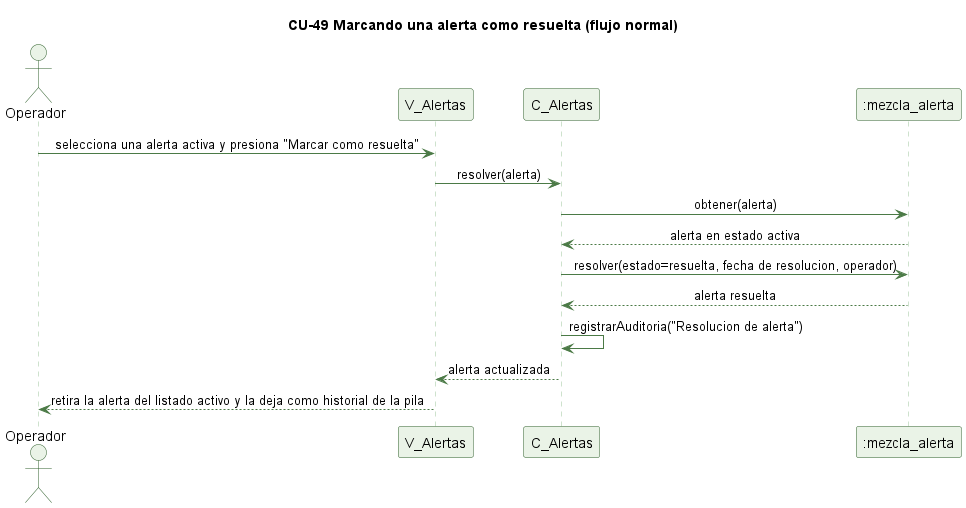

The diagram above was rendered by PlantUML. Its source (embedded in the PNG):
@startuml cu49-resolver-alerta-normal
' CU-49 Marcando una alerta como resuelta - flujo normal
skinparam backgroundColor #FFFFFF
skinparam shadowing false
skinparam defaultFontName Helvetica
skinparam sequenceMessageAlign center
skinparam ParticipantBackgroundColor #EAF3E7
skinparam ParticipantBorderColor #2E5E2A
skinparam ActorBackgroundColor #EAF3E7
skinparam ActorBorderColor #2E5E2A
skinparam sequenceLifeLineBorderColor #9CC49A
skinparam ArrowColor #4B7A46

title CU-49 Marcando una alerta como resuelta (flujo normal)

actor Operador
participant "V_Alertas" as V
participant "C_Alertas" as C
participant ":mezcla_alerta" as A

Operador -> V : selecciona una alerta activa y presiona "Marcar como resuelta"
V -> C : resolver(alerta)
C -> A : obtener(alerta)
A --> C : alerta en estado activa
C -> A : resolver(estado=resuelta, fecha de resolucion, operador)
A --> C : alerta resuelta
C -> C : registrarAuditoria("Resolucion de alerta")
C --> V : alerta actualizada
V --> Operador : retira la alerta del listado activo y la deja como historial de la pila

@enduml